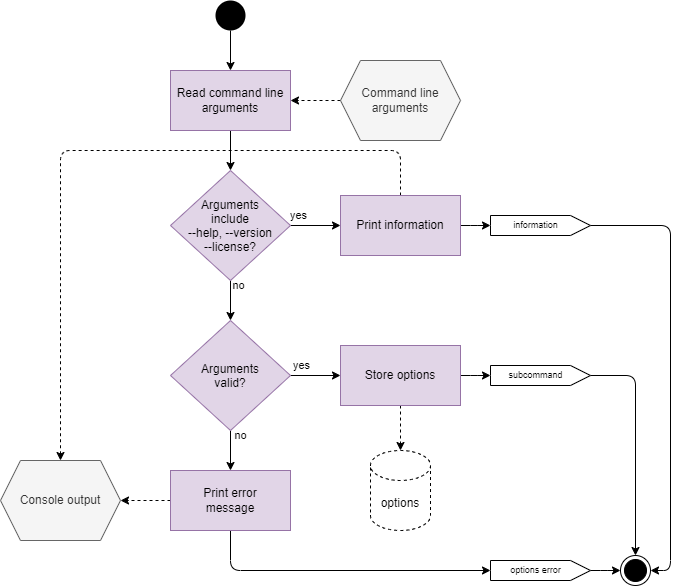

The diagram above was exported from draw.io. Its source (the exported page's mxGraphModel, read from the mxfile embedded in the PNG):
<mxGraphModel dx="2062" dy="1154" grid="1" gridSize="10" guides="1" tooltips="1" connect="1" arrows="1" fold="1" page="1" pageScale="1" pageWidth="850" pageHeight="1100" background="#ffffff" math="0" shadow="0">
  <root>
    <mxCell id="0" />
    <mxCell id="1" parent="0" />
    <mxCell id="qM5tYcQaD3slzVeNw3Ly-20" style="edgeStyle=orthogonalEdgeStyle;rounded=0;orthogonalLoop=1;jettySize=auto;html=1;" parent="1" source="qM5tYcQaD3slzVeNw3Ly-1" target="qM5tYcQaD3slzVeNw3Ly-7" edge="1">
      <mxGeometry relative="1" as="geometry" />
    </mxCell>
    <mxCell id="qM5tYcQaD3slzVeNw3Ly-1" value="&lt;span&gt;Read command line arguments&lt;/span&gt;" style="rounded=0;whiteSpace=wrap;html=1;fillColor=#e1d5e7;strokeColor=#9673a6;fontStyle=0" parent="1" vertex="1">
      <mxGeometry x="200" y="120" width="120" height="60" as="geometry" />
    </mxCell>
    <mxCell id="qM5tYcQaD3slzVeNw3Ly-19" style="edgeStyle=orthogonalEdgeStyle;rounded=0;orthogonalLoop=1;jettySize=auto;html=1;" parent="1" source="qM5tYcQaD3slzVeNw3Ly-2" target="qM5tYcQaD3slzVeNw3Ly-1" edge="1">
      <mxGeometry relative="1" as="geometry" />
    </mxCell>
    <mxCell id="qM5tYcQaD3slzVeNw3Ly-2" value="" style="ellipse;fillColor=#000000;strokeColor=none;" parent="1" vertex="1">
      <mxGeometry x="245" y="50" width="30" height="30" as="geometry" />
    </mxCell>
    <mxCell id="qM5tYcQaD3slzVeNw3Ly-6" value="options" style="shape=cylinder3;whiteSpace=wrap;html=1;boundedLbl=1;backgroundOutline=1;size=15;dashed=1;" parent="1" vertex="1">
      <mxGeometry x="400" y="500" width="60" height="80" as="geometry" />
    </mxCell>
    <mxCell id="qM5tYcQaD3slzVeNw3Ly-21" value="no" style="edgeStyle=orthogonalEdgeStyle;rounded=0;orthogonalLoop=1;jettySize=auto;html=1;" parent="1" source="qM5tYcQaD3slzVeNw3Ly-7" target="qM5tYcQaD3slzVeNw3Ly-11" edge="1">
      <mxGeometry x="-0.75" y="8" relative="1" as="geometry">
        <mxPoint as="offset" />
      </mxGeometry>
    </mxCell>
    <mxCell id="qM5tYcQaD3slzVeNw3Ly-24" value="yes" style="edgeStyle=orthogonalEdgeStyle;rounded=0;orthogonalLoop=1;jettySize=auto;html=1;" parent="1" source="qM5tYcQaD3slzVeNw3Ly-7" target="qM5tYcQaD3slzVeNw3Ly-9" edge="1">
      <mxGeometry x="-0.68" y="10" relative="1" as="geometry">
        <mxPoint as="offset" />
      </mxGeometry>
    </mxCell>
    <mxCell id="qM5tYcQaD3slzVeNw3Ly-7" value="Arguments&#10;include&#10;--help, --version&#10;--license?" style="rhombus;fillColor=#e1d5e7;strokeColor=#9673a6;rounded=0;" parent="1" vertex="1">
      <mxGeometry x="200" y="220" width="120" height="110" as="geometry" />
    </mxCell>
    <mxCell id="qM5tYcQaD3slzVeNw3Ly-27" style="edgeStyle=orthogonalEdgeStyle;rounded=1;orthogonalLoop=1;jettySize=auto;html=1;" parent="1" source="qM5tYcQaD3slzVeNw3Ly-33" target="qM5tYcQaD3slzVeNw3Ly-15" edge="1">
      <mxGeometry relative="1" as="geometry">
        <Array as="points">
          <mxPoint x="700" y="275" />
          <mxPoint x="700" y="620" />
        </Array>
      </mxGeometry>
    </mxCell>
    <mxCell id="qM5tYcQaD3slzVeNw3Ly-34" style="edgeStyle=orthogonalEdgeStyle;rounded=1;orthogonalLoop=1;jettySize=auto;html=1;endArrow=classic;endFill=1;" parent="1" source="qM5tYcQaD3slzVeNw3Ly-9" target="qM5tYcQaD3slzVeNw3Ly-33" edge="1">
      <mxGeometry relative="1" as="geometry" />
    </mxCell>
    <mxCell id="kJe0YQFqouNiagx7Gc9G-5" style="edgeStyle=orthogonalEdgeStyle;rounded=1;orthogonalLoop=1;jettySize=auto;html=1;dashed=1;" parent="1" source="qM5tYcQaD3slzVeNw3Ly-9" target="kJe0YQFqouNiagx7Gc9G-3" edge="1">
      <mxGeometry relative="1" as="geometry">
        <Array as="points">
          <mxPoint x="430" y="200" />
          <mxPoint x="90" y="200" />
        </Array>
      </mxGeometry>
    </mxCell>
    <mxCell id="qM5tYcQaD3slzVeNw3Ly-9" value="&lt;span&gt;Print information&lt;/span&gt;" style="rounded=0;whiteSpace=wrap;html=1;fillColor=#e1d5e7;strokeColor=#9673a6;fontStyle=0" parent="1" vertex="1">
      <mxGeometry x="370" y="245" width="120" height="60" as="geometry" />
    </mxCell>
    <mxCell id="qM5tYcQaD3slzVeNw3Ly-22" value="no" style="edgeStyle=orthogonalEdgeStyle;rounded=0;orthogonalLoop=1;jettySize=auto;html=1;" parent="1" edge="1">
      <mxGeometry x="-0.75" y="10" relative="1" as="geometry">
        <mxPoint x="260" y="480" as="sourcePoint" />
        <mxPoint x="260" y="520" as="targetPoint" />
        <mxPoint as="offset" />
      </mxGeometry>
    </mxCell>
    <mxCell id="qM5tYcQaD3slzVeNw3Ly-25" value="yes" style="edgeStyle=orthogonalEdgeStyle;rounded=0;orthogonalLoop=1;jettySize=auto;html=1;" parent="1" source="qM5tYcQaD3slzVeNw3Ly-11" target="qM5tYcQaD3slzVeNw3Ly-12" edge="1">
      <mxGeometry x="-0.56" y="10" relative="1" as="geometry">
        <mxPoint as="offset" />
      </mxGeometry>
    </mxCell>
    <mxCell id="qM5tYcQaD3slzVeNw3Ly-11" value="Arguments&#10;valid?" style="rhombus;fillColor=#e1d5e7;strokeColor=#9673a6;rounded=0;" parent="1" vertex="1">
      <mxGeometry x="200" y="370" width="120" height="110" as="geometry" />
    </mxCell>
    <mxCell id="qM5tYcQaD3slzVeNw3Ly-26" style="edgeStyle=orthogonalEdgeStyle;rounded=1;orthogonalLoop=1;jettySize=auto;html=1;" parent="1" source="qM5tYcQaD3slzVeNw3Ly-32" target="qM5tYcQaD3slzVeNw3Ly-15" edge="1">
      <mxGeometry relative="1" as="geometry">
        <Array as="points">
          <mxPoint x="665" y="425" />
        </Array>
      </mxGeometry>
    </mxCell>
    <mxCell id="qM5tYcQaD3slzVeNw3Ly-28" style="edgeStyle=orthogonalEdgeStyle;rounded=0;orthogonalLoop=1;jettySize=auto;html=1;endArrow=classic;endFill=1;dashed=1;" parent="1" source="qM5tYcQaD3slzVeNw3Ly-12" target="qM5tYcQaD3slzVeNw3Ly-6" edge="1">
      <mxGeometry relative="1" as="geometry" />
    </mxCell>
    <mxCell id="qM5tYcQaD3slzVeNw3Ly-35" style="edgeStyle=orthogonalEdgeStyle;rounded=1;orthogonalLoop=1;jettySize=auto;html=1;endArrow=classic;endFill=1;" parent="1" source="qM5tYcQaD3slzVeNw3Ly-12" target="qM5tYcQaD3slzVeNw3Ly-32" edge="1">
      <mxGeometry relative="1" as="geometry" />
    </mxCell>
    <mxCell id="qM5tYcQaD3slzVeNw3Ly-12" value="&lt;span&gt;Store options&lt;/span&gt;" style="rounded=0;whiteSpace=wrap;html=1;fillColor=#e1d5e7;strokeColor=#9673a6;fontStyle=0" parent="1" vertex="1">
      <mxGeometry x="370" y="395" width="120" height="60" as="geometry" />
    </mxCell>
    <mxCell id="qM5tYcQaD3slzVeNw3Ly-23" style="edgeStyle=orthogonalEdgeStyle;rounded=1;orthogonalLoop=1;jettySize=auto;html=1;" parent="1" source="qM5tYcQaD3slzVeNw3Ly-13" target="qM5tYcQaD3slzVeNw3Ly-36" edge="1">
      <mxGeometry relative="1" as="geometry">
        <Array as="points">
          <mxPoint x="260" y="620" />
        </Array>
      </mxGeometry>
    </mxCell>
    <mxCell id="kJe0YQFqouNiagx7Gc9G-4" style="edgeStyle=orthogonalEdgeStyle;rounded=0;orthogonalLoop=1;jettySize=auto;html=1;dashed=1;" parent="1" source="qM5tYcQaD3slzVeNw3Ly-13" target="kJe0YQFqouNiagx7Gc9G-3" edge="1">
      <mxGeometry relative="1" as="geometry" />
    </mxCell>
    <mxCell id="qM5tYcQaD3slzVeNw3Ly-13" value="&lt;span&gt;Print error&lt;br&gt;message&lt;br&gt;&lt;/span&gt;" style="rounded=0;whiteSpace=wrap;html=1;fillColor=#e1d5e7;strokeColor=#9673a6;fontStyle=0" parent="1" vertex="1">
      <mxGeometry x="200" y="520" width="120" height="60" as="geometry" />
    </mxCell>
    <mxCell id="qM5tYcQaD3slzVeNw3Ly-15" value="" style="ellipse;html=1;shape=endState;fillColor=#000000;strokeColor=#000000;" parent="1" vertex="1">
      <mxGeometry x="650" y="605" width="30" height="30" as="geometry" />
    </mxCell>
    <mxCell id="qM5tYcQaD3slzVeNw3Ly-32" value="&lt;span style=&quot;font-size: 9px; background-color: rgb(255, 255, 255);&quot;&gt;subcommand&lt;/span&gt;" style="html=1;shape=mxgraph.infographic.ribbonSimple;notch1=0;notch2=20;align=center;verticalAlign=middle;fontSize=9;fontStyle=0;fillColor=#FFFFFF;spacingLeft=0;spacingRight=10;" parent="1" vertex="1">
      <mxGeometry x="520" y="415" width="100" height="20" as="geometry" />
    </mxCell>
    <mxCell id="qM5tYcQaD3slzVeNw3Ly-33" value="&lt;span style=&quot;background-color: rgb(255, 255, 255); font-size: 9px;&quot;&gt;information&lt;/span&gt;" style="html=1;shape=mxgraph.infographic.ribbonSimple;notch1=0;notch2=20;align=center;verticalAlign=middle;fontSize=9;fontStyle=0;fillColor=#FFFFFF;spacingLeft=0;spacingRight=10;" parent="1" vertex="1">
      <mxGeometry x="520" y="265" width="100" height="20" as="geometry" />
    </mxCell>
    <mxCell id="qM5tYcQaD3slzVeNw3Ly-37" style="edgeStyle=orthogonalEdgeStyle;rounded=1;orthogonalLoop=1;jettySize=auto;html=1;endArrow=classic;endFill=1;" parent="1" source="qM5tYcQaD3slzVeNw3Ly-36" target="qM5tYcQaD3slzVeNw3Ly-15" edge="1">
      <mxGeometry relative="1" as="geometry" />
    </mxCell>
    <mxCell id="qM5tYcQaD3slzVeNw3Ly-36" value="&lt;span style=&quot;font-size: 9px; background-color: rgb(255, 255, 255);&quot;&gt;options error&lt;/span&gt;" style="html=1;shape=mxgraph.infographic.ribbonSimple;notch1=0;notch2=20;align=center;verticalAlign=middle;fontSize=9;fontStyle=0;fillColor=#FFFFFF;spacingLeft=0;spacingRight=10;" parent="1" vertex="1">
      <mxGeometry x="520" y="610" width="100" height="20" as="geometry" />
    </mxCell>
    <mxCell id="kJe0YQFqouNiagx7Gc9G-2" style="edgeStyle=orthogonalEdgeStyle;rounded=0;orthogonalLoop=1;jettySize=auto;html=1;dashed=1;" parent="1" source="kJe0YQFqouNiagx7Gc9G-1" target="qM5tYcQaD3slzVeNw3Ly-1" edge="1">
      <mxGeometry relative="1" as="geometry" />
    </mxCell>
    <mxCell id="kJe0YQFqouNiagx7Gc9G-1" value="Command line arguments" style="shape=hexagon;perimeter=hexagonPerimeter2;whiteSpace=wrap;html=1;fixedSize=1;fillColor=#f5f5f5;fontColor=#333333;strokeColor=#666666;" parent="1" vertex="1">
      <mxGeometry x="370" y="110" width="120" height="80" as="geometry" />
    </mxCell>
    <mxCell id="kJe0YQFqouNiagx7Gc9G-3" value="Console output" style="shape=hexagon;perimeter=hexagonPerimeter2;whiteSpace=wrap;html=1;fixedSize=1;fillColor=#f5f5f5;fontColor=#333333;strokeColor=#666666;" parent="1" vertex="1">
      <mxGeometry x="30" y="510" width="120" height="80" as="geometry" />
    </mxCell>
  </root>
</mxGraphModel>